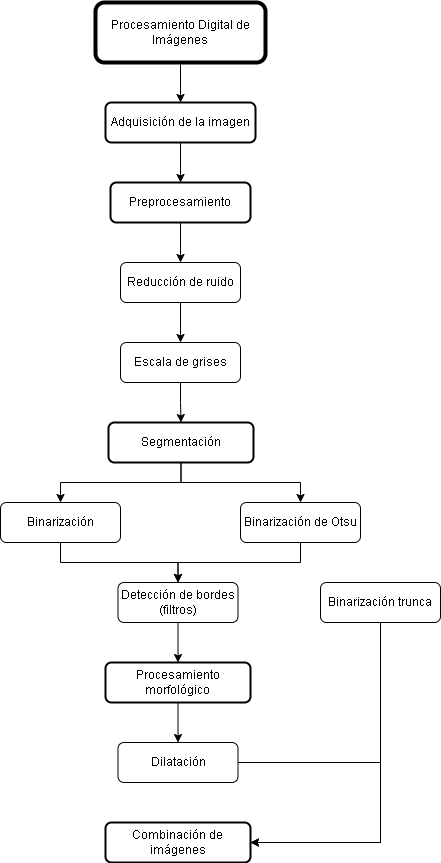

The diagram above was exported from draw.io. Its source (the exported page's mxGraphModel, read from the mxfile embedded in the PNG):
<mxGraphModel dx="868" dy="460" grid="1" gridSize="10" guides="1" tooltips="1" connect="1" arrows="1" fold="1" page="1" pageScale="1" pageWidth="827" pageHeight="1169" math="0" shadow="0">
  <root>
    <mxCell id="WIyWlLk6GJQsqaUBKTNV-0" />
    <mxCell id="WIyWlLk6GJQsqaUBKTNV-1" parent="WIyWlLk6GJQsqaUBKTNV-0" />
    <mxCell id="khzAaD4dltSQoX8Zi30j-10" value="" style="edgeStyle=orthogonalEdgeStyle;rounded=0;orthogonalLoop=1;jettySize=auto;html=1;" edge="1" parent="WIyWlLk6GJQsqaUBKTNV-1" source="WIyWlLk6GJQsqaUBKTNV-3" target="WIyWlLk6GJQsqaUBKTNV-7">
      <mxGeometry relative="1" as="geometry" />
    </mxCell>
    <mxCell id="WIyWlLk6GJQsqaUBKTNV-3" value="Procesamiento Digital de Imágenes" style="rounded=1;whiteSpace=wrap;html=1;fontSize=12;glass=0;strokeWidth=4;shadow=0;strokeColor=#000000;" parent="WIyWlLk6GJQsqaUBKTNV-1" vertex="1">
      <mxGeometry x="135" y="60" width="170" height="60" as="geometry" />
    </mxCell>
    <mxCell id="khzAaD4dltSQoX8Zi30j-3" value="" style="edgeStyle=orthogonalEdgeStyle;rounded=0;orthogonalLoop=1;jettySize=auto;html=1;" edge="1" parent="WIyWlLk6GJQsqaUBKTNV-1" source="WIyWlLk6GJQsqaUBKTNV-7" target="WIyWlLk6GJQsqaUBKTNV-12">
      <mxGeometry relative="1" as="geometry" />
    </mxCell>
    <mxCell id="WIyWlLk6GJQsqaUBKTNV-7" value="Adquisición de la imagen" style="rounded=1;whiteSpace=wrap;html=1;fontSize=12;glass=0;strokeWidth=2;shadow=0;" parent="WIyWlLk6GJQsqaUBKTNV-1" vertex="1">
      <mxGeometry x="145" y="160" width="150" height="40" as="geometry" />
    </mxCell>
    <mxCell id="khzAaD4dltSQoX8Zi30j-23" style="edgeStyle=orthogonalEdgeStyle;rounded=0;orthogonalLoop=1;jettySize=auto;html=1;" edge="1" parent="WIyWlLk6GJQsqaUBKTNV-1" source="WIyWlLk6GJQsqaUBKTNV-11" target="khzAaD4dltSQoX8Zi30j-11">
      <mxGeometry relative="1" as="geometry" />
    </mxCell>
    <mxCell id="khzAaD4dltSQoX8Zi30j-24" style="edgeStyle=orthogonalEdgeStyle;rounded=0;orthogonalLoop=1;jettySize=auto;html=1;" edge="1" parent="WIyWlLk6GJQsqaUBKTNV-1" source="WIyWlLk6GJQsqaUBKTNV-11" target="khzAaD4dltSQoX8Zi30j-22">
      <mxGeometry relative="1" as="geometry" />
    </mxCell>
    <mxCell id="WIyWlLk6GJQsqaUBKTNV-11" value="Segmentación" style="rounded=1;whiteSpace=wrap;html=1;fontSize=12;glass=0;strokeWidth=2;shadow=0;" parent="WIyWlLk6GJQsqaUBKTNV-1" vertex="1">
      <mxGeometry x="148" y="480" width="145" height="40" as="geometry" />
    </mxCell>
    <mxCell id="khzAaD4dltSQoX8Zi30j-5" value="" style="edgeStyle=orthogonalEdgeStyle;rounded=0;orthogonalLoop=1;jettySize=auto;html=1;" edge="1" parent="WIyWlLk6GJQsqaUBKTNV-1" source="WIyWlLk6GJQsqaUBKTNV-12" target="khzAaD4dltSQoX8Zi30j-4">
      <mxGeometry relative="1" as="geometry" />
    </mxCell>
    <mxCell id="WIyWlLk6GJQsqaUBKTNV-12" value="Preprocesamiento" style="rounded=1;whiteSpace=wrap;html=1;fontSize=12;glass=0;strokeWidth=2;shadow=0;" parent="WIyWlLk6GJQsqaUBKTNV-1" vertex="1">
      <mxGeometry x="150" y="240" width="140" height="40" as="geometry" />
    </mxCell>
    <mxCell id="khzAaD4dltSQoX8Zi30j-19" style="edgeStyle=orthogonalEdgeStyle;rounded=0;orthogonalLoop=1;jettySize=auto;html=1;" edge="1" parent="WIyWlLk6GJQsqaUBKTNV-1" source="khzAaD4dltSQoX8Zi30j-4" target="khzAaD4dltSQoX8Zi30j-6">
      <mxGeometry relative="1" as="geometry" />
    </mxCell>
    <mxCell id="khzAaD4dltSQoX8Zi30j-4" value="Reducción de ruido" style="whiteSpace=wrap;html=1;rounded=1;glass=0;strokeWidth=1;shadow=0;" vertex="1" parent="WIyWlLk6GJQsqaUBKTNV-1">
      <mxGeometry x="160" y="320" width="120" height="40" as="geometry" />
    </mxCell>
    <mxCell id="khzAaD4dltSQoX8Zi30j-21" value="" style="edgeStyle=orthogonalEdgeStyle;rounded=0;orthogonalLoop=1;jettySize=auto;html=1;" edge="1" parent="WIyWlLk6GJQsqaUBKTNV-1" source="khzAaD4dltSQoX8Zi30j-6" target="WIyWlLk6GJQsqaUBKTNV-11">
      <mxGeometry relative="1" as="geometry" />
    </mxCell>
    <mxCell id="khzAaD4dltSQoX8Zi30j-6" value="Escala de grises" style="whiteSpace=wrap;html=1;rounded=1;glass=0;strokeWidth=1;shadow=0;" vertex="1" parent="WIyWlLk6GJQsqaUBKTNV-1">
      <mxGeometry x="160" y="400" width="120" height="40" as="geometry" />
    </mxCell>
    <mxCell id="khzAaD4dltSQoX8Zi30j-32" style="edgeStyle=orthogonalEdgeStyle;rounded=0;orthogonalLoop=1;jettySize=auto;html=1;" edge="1" parent="WIyWlLk6GJQsqaUBKTNV-1" source="khzAaD4dltSQoX8Zi30j-11" target="khzAaD4dltSQoX8Zi30j-12">
      <mxGeometry relative="1" as="geometry" />
    </mxCell>
    <mxCell id="khzAaD4dltSQoX8Zi30j-11" value="Binarización" style="whiteSpace=wrap;html=1;rounded=1;glass=0;strokeWidth=1;shadow=0;" vertex="1" parent="WIyWlLk6GJQsqaUBKTNV-1">
      <mxGeometry x="40" y="560" width="120" height="40" as="geometry" />
    </mxCell>
    <mxCell id="khzAaD4dltSQoX8Zi30j-30" value="" style="edgeStyle=orthogonalEdgeStyle;rounded=0;orthogonalLoop=1;jettySize=auto;html=1;" edge="1" parent="WIyWlLk6GJQsqaUBKTNV-1" source="khzAaD4dltSQoX8Zi30j-12" target="khzAaD4dltSQoX8Zi30j-27">
      <mxGeometry relative="1" as="geometry" />
    </mxCell>
    <mxCell id="khzAaD4dltSQoX8Zi30j-36" style="edgeStyle=orthogonalEdgeStyle;rounded=0;orthogonalLoop=1;jettySize=auto;html=1;entryX=1;entryY=0.5;entryDx=0;entryDy=0;exitX=0.5;exitY=1;exitDx=0;exitDy=0;" edge="1" parent="WIyWlLk6GJQsqaUBKTNV-1" source="khzAaD4dltSQoX8Zi30j-13" target="khzAaD4dltSQoX8Zi30j-35">
      <mxGeometry relative="1" as="geometry" />
    </mxCell>
    <mxCell id="khzAaD4dltSQoX8Zi30j-13" value="Binarización trunca" style="whiteSpace=wrap;html=1;rounded=1;glass=0;strokeWidth=1;shadow=0;" vertex="1" parent="WIyWlLk6GJQsqaUBKTNV-1">
      <mxGeometry x="360" y="640" width="120" height="40" as="geometry" />
    </mxCell>
    <mxCell id="khzAaD4dltSQoX8Zi30j-33" style="edgeStyle=orthogonalEdgeStyle;rounded=0;orthogonalLoop=1;jettySize=auto;html=1;entryX=0.5;entryY=0;entryDx=0;entryDy=0;exitX=0.5;exitY=1;exitDx=0;exitDy=0;" edge="1" parent="WIyWlLk6GJQsqaUBKTNV-1" source="khzAaD4dltSQoX8Zi30j-22" target="khzAaD4dltSQoX8Zi30j-12">
      <mxGeometry relative="1" as="geometry" />
    </mxCell>
    <mxCell id="khzAaD4dltSQoX8Zi30j-22" value="Binarización de Otsu" style="whiteSpace=wrap;html=1;rounded=1;glass=0;strokeWidth=1;shadow=0;" vertex="1" parent="WIyWlLk6GJQsqaUBKTNV-1">
      <mxGeometry x="280" y="560" width="120" height="40" as="geometry" />
    </mxCell>
    <mxCell id="khzAaD4dltSQoX8Zi30j-29" value="" style="edgeStyle=orthogonalEdgeStyle;rounded=0;orthogonalLoop=1;jettySize=auto;html=1;" edge="1" parent="WIyWlLk6GJQsqaUBKTNV-1" source="khzAaD4dltSQoX8Zi30j-27" target="khzAaD4dltSQoX8Zi30j-28">
      <mxGeometry relative="1" as="geometry" />
    </mxCell>
    <mxCell id="khzAaD4dltSQoX8Zi30j-27" value="Procesamiento morfológico" style="rounded=1;whiteSpace=wrap;html=1;fontSize=12;glass=0;strokeWidth=2;shadow=0;" vertex="1" parent="WIyWlLk6GJQsqaUBKTNV-1">
      <mxGeometry x="145" y="720" width="145" height="40" as="geometry" />
    </mxCell>
    <mxCell id="khzAaD4dltSQoX8Zi30j-37" style="edgeStyle=orthogonalEdgeStyle;rounded=0;orthogonalLoop=1;jettySize=auto;html=1;entryX=1;entryY=0.5;entryDx=0;entryDy=0;exitX=1;exitY=0.5;exitDx=0;exitDy=0;" edge="1" parent="WIyWlLk6GJQsqaUBKTNV-1" source="khzAaD4dltSQoX8Zi30j-28" target="khzAaD4dltSQoX8Zi30j-35">
      <mxGeometry relative="1" as="geometry">
        <Array as="points">
          <mxPoint x="420" y="820" />
          <mxPoint x="420" y="900" />
        </Array>
      </mxGeometry>
    </mxCell>
    <mxCell id="khzAaD4dltSQoX8Zi30j-28" value="Dilatación" style="whiteSpace=wrap;html=1;rounded=1;glass=0;strokeWidth=1;shadow=0;" vertex="1" parent="WIyWlLk6GJQsqaUBKTNV-1">
      <mxGeometry x="157.5" y="800" width="120" height="40" as="geometry" />
    </mxCell>
    <mxCell id="khzAaD4dltSQoX8Zi30j-12" value="Detección de bordes (filtros)" style="whiteSpace=wrap;html=1;rounded=1;glass=0;strokeWidth=1;shadow=0;" vertex="1" parent="WIyWlLk6GJQsqaUBKTNV-1">
      <mxGeometry x="157.5" y="640" width="120" height="40" as="geometry" />
    </mxCell>
    <mxCell id="khzAaD4dltSQoX8Zi30j-35" value="Combinación de imágenes" style="rounded=1;whiteSpace=wrap;html=1;fontSize=12;glass=0;strokeWidth=2;shadow=0;" vertex="1" parent="WIyWlLk6GJQsqaUBKTNV-1">
      <mxGeometry x="145" y="880" width="145" height="40" as="geometry" />
    </mxCell>
  </root>
</mxGraphModel>